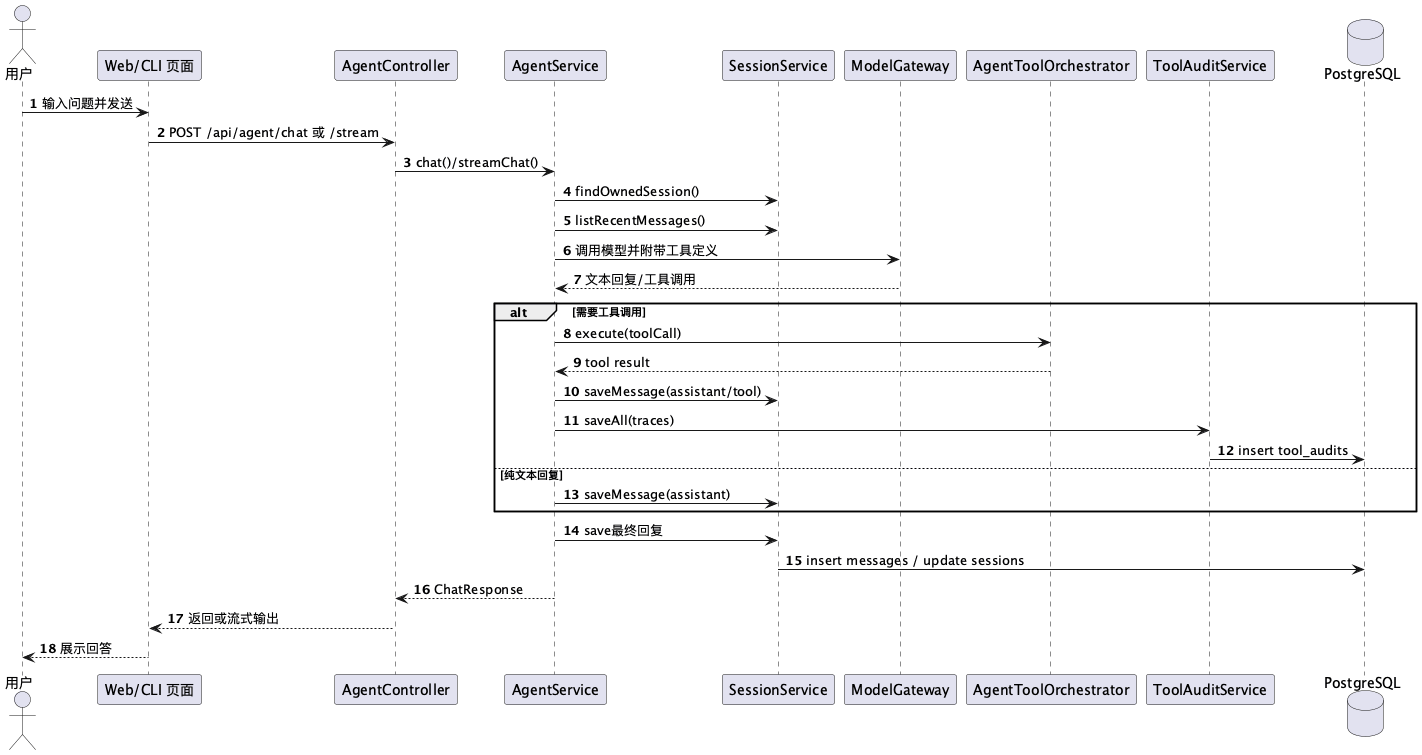

The diagram above was rendered by PlantUML. Its source (embedded in the PNG):
@startuml
autonumber
actor "用户" as User
participant "Web/CLI 页面" as UI
participant "AgentController" as C
participant "AgentService" as S
participant "SessionService" as Sess
participant "ModelGateway" as M
participant "AgentToolOrchestrator" as T
participant "ToolAuditService" as A
database "PostgreSQL" as Pg

User -> UI : 输入问题并发送
UI -> C : POST /api/agent/chat 或 /stream
C -> S : chat()/streamChat()
S -> Sess : findOwnedSession()
S -> Sess : listRecentMessages()
S -> M : 调用模型并附带工具定义
M --> S : 文本回复/工具调用
alt 需要工具调用
  S -> T : execute(toolCall)
  T --> S : tool result
  S -> Sess : saveMessage(assistant/tool)
  S -> A : saveAll(traces)
  A -> Pg : insert tool_audits
else 纯文本回复
  S -> Sess : saveMessage(assistant)
end
S -> Sess : save最终回复
Sess -> Pg : insert messages / update sessions
S --> C : ChatResponse
C --> UI : 返回或流式输出
UI --> User : 展示回答
@enduml